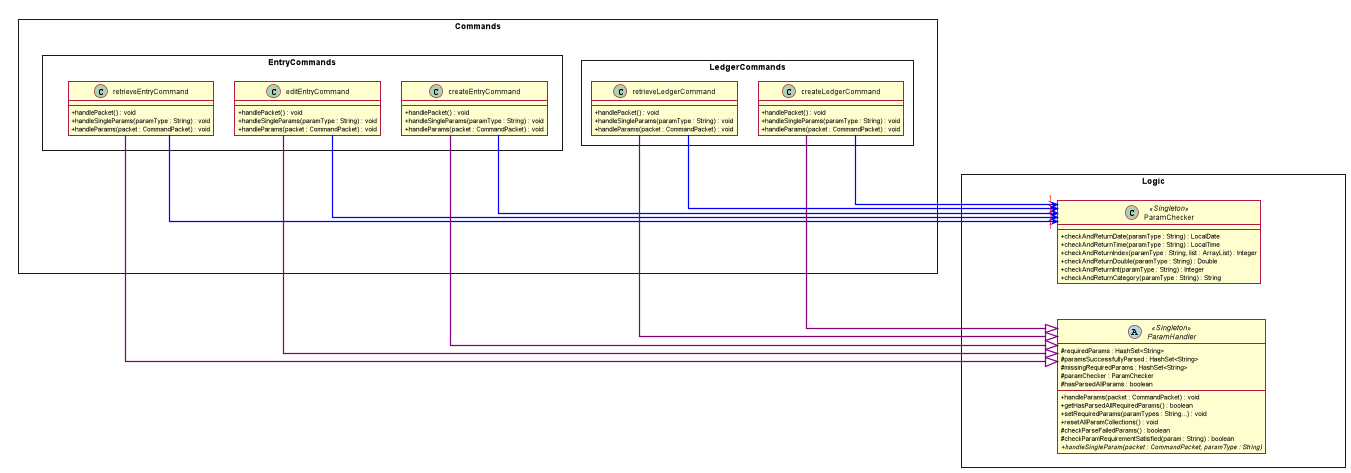

The diagram above was rendered by PlantUML. Its source (embedded in the PNG):
@startuml
skinparam classAttributeIconSize 0
skinparam BoxPadding 20
skinparam shadowing false
skinparam linetype ortho
skinparam package<<Layout>> {
  borderColor Transparent
  backgroundColor Transparent
  fontColor Transparent
  stereotypeFontColor Transparent
}

rectangle Logic {
    abstract class ParamHandler <<Singleton>> {
        # requiredParams : HashSet<String>
        # paramsSuccessfullyParsed : HashSet<String>
        # missingRequiredParams : HashSet<String>
        # paramChecker : ParamChecker
        # hasParsedAllParams : boolean
        + handleParams(packet : CommandPacket) : void
        + getHasParsedAllRequiredParams() : boolean
        + setRequiredParams(paramTypes : String...) : void
        + resetAllParamCollections() : void
        # checkParseFailedParams() : boolean
        # checkParamRequirementSatisfied(param : String) : boolean
        + {abstract} handleSingleParam(packet : CommandPacket, paramType : String)
    }

    package p1 <<Layout>> {
    }

    package p2 <<Layout>> {
    }

    package p3 <<Layout>> {
    }


    class ParamChecker <<Singleton>>{
        + checkAndReturnDate(paramType : String) : LocalDate
        + checkAndReturnTime(paramType : String) : LocalTime
        + checkAndReturnIndex(paramType : String, list : ArrayList) : Integer
        + checkAndReturnDouble(paramType : String) : Double
        + checkAndReturnInt(paramType : String) : Integer
        + checkAndReturnCategory(paramType : String) : String
    }

    ParamChecker -[hidden] p1

    p3 -[hidden] ParamHandler
}

rectangle Commands {
    rectangle LedgerCommands {
        class createLedgerCommand {
            + handlePacket() : void
            + handleSingleParams(paramType : String) : void
            + handleParams(packet : CommandPacket) : void
        }
        class retrieveLedgerCommand {
            + handlePacket() : void
            + handleSingleParams(paramType : String) : void
            + handleParams(packet : CommandPacket) : void
        }
    }

    package p4 <<Layout>> {
    }

    rectangle EntryCommands {
        class createEntryCommand {
            + handlePacket() : void
            + handleSingleParams(paramType : String) : void
            + handleParams(packet : CommandPacket) : void
        }
        class editEntryCommand {
            + handlePacket() : void
            + handleSingleParams(paramType : String) : void
            + handleParams(packet : CommandPacket) : void
        }
        class retrieveEntryCommand {
            + handlePacket() : void
            + handleSingleParams(paramType : String) : void
            + handleParams(packet : CommandPacket) : void
        }
    }

    EntryCommands -[hidden]- p4
    ParamChecker -[hidden]- ParamHandler
}

ParamChecker "1" <-[norank]- createLedgerCommand #line:blue;line.bold;text:red
ParamChecker "1" <-[norank]- retrieveLedgerCommand #line:blue;line.bold;text:red
ParamChecker "1" <-[norank]- createEntryCommand #line:blue;line.bold;text:red
ParamChecker "1" <-[norank]- editEntryCommand #line:blue;line.bold;text:red
ParamChecker "1" <-[norank]- retrieveEntryCommand #line:blue;line.bold;text:red
ParamHandler <|-[norank]- createLedgerCommand #line:purple;line.bold;text:red
ParamHandler <|-[norank]- retrieveLedgerCommand #line:purple;line.bold;text:red
ParamHandler <|-[norank]- createEntryCommand #line:purple;line.bold;text:red
ParamHandler <|-[norank]- retrieveEntryCommand #line:purple;line.bold;text:red
ParamHandler <|-[norank]- editEntryCommand #line:purple;line.bold;text:red

Commands -[hidden]down- Logic

@enduml